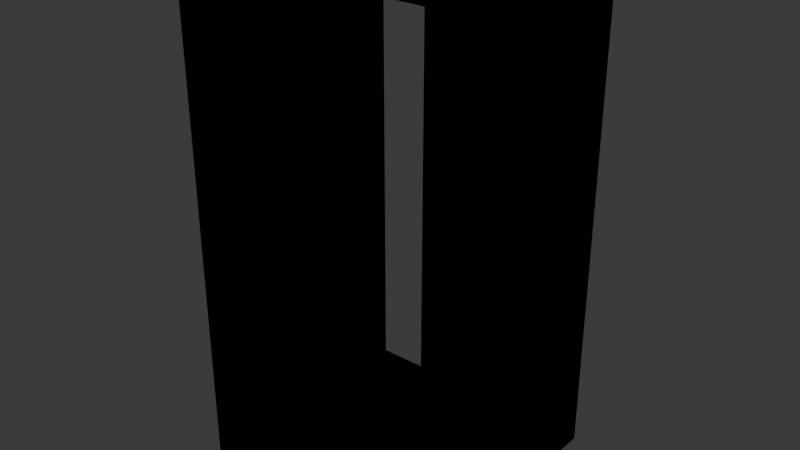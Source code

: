 # Source: inter_room_door_connector_0.blend  (saved by Blender 4.4.30; exported with 4.5.12 LTS)
import bpy
from mathutils import Matrix  # noqa: F401  (used for matrix-valued properties, if any)

bpy.ops.wm.read_factory_settings(use_empty=True)
scene = bpy.context.scene
scene.name = 'Scene'

# ---- collections
col_inter_room_door_connector_0 = bpy.data.collections.new('inter_room_door_connector_0'); scene.collection.children.link(col_inter_room_door_connector_0)
col_col = bpy.data.collections.new('col'); col_inter_room_door_connector_0.children.link(col_col)

# ---- materials (node trees are filled in below, after node groups)
mat_material = bpy.data.materials.new('Material')

# ---- material node trees
mat_material.use_nodes = True; mat_material.node_tree.nodes.clear()
_N = mat_material.node_tree.nodes; _L = mat_material.node_tree.links
n0 = _N.new('ShaderNodeBsdfPrincipled'); n0.name = 'Principled BSDF'; n0.location = (10, 300)
n1 = _N.new('ShaderNodeOutputMaterial'); n1.name = 'Material Output'; n1.location = (300, 300)
_L.new(n0.outputs[0], n1.inputs[0])
n1.is_active_output = True

# ---- world
world_world = bpy.data.worlds.new('World'); scene.world = world_world
world_world.use_nodes = True; world_world.node_tree.nodes.clear()
_N = world_world.node_tree.nodes; _L = world_world.node_tree.links
n0 = _N.new('ShaderNodeOutputWorld'); n0.name = 'World Output'; n0.location = (300, 300)
n1 = _N.new('ShaderNodeBackground'); n1.name = 'Background'; n1.location = (10, 300)
n1.inputs[0].default_value = (0.05088, 0.05088, 0.05088, 1.0)
_L.new(n1.outputs[0], n0.inputs[0])
n0.is_active_output = True
world_world.color = (0.05088, 0.05088, 0.05088)
world_world.sun_shadow_jitter_overblur = 0.0

# ---- meshes
me_plane_009 = bpy.data.meshes.new('Plane.009')
me_plane_009.from_pydata([(0.5, -0.5, 0.0), (0.5, -0.5, 2.0), (0.5, 0.5, 0.0), (0.5, 0.5, 2.0)], [], [(0, 1, 3, 2)])
_uv = me_plane_009.uv_layers.new(name='UVMap')
_uv.uv.foreach_set('vector', [1.0, 0.0, 1.0, 0.0, 1.0, 0.0, 1.0, 0.0])
me_plane_009.materials.append(mat_material)
me_plane_009.update()
me_plane_010 = bpy.data.meshes.new('Plane.010')
me_plane_010.from_pydata([(-0.5, -0.5, 2.0), (-0.5, -0.5, 0.0), (-0.5, 0.5, 2.0), (-0.5, 0.5, 0.0)], [], [(0, 1, 3, 2)])
_uv = me_plane_010.uv_layers.new(name='UVMap')
_uv.uv.foreach_set('vector', [1.0, 0.0, 1.0, 0.0, 1.0, 0.0, 1.0, 0.0])
me_plane_010.materials.append(mat_material)
me_plane_010.update()
me_plane_011 = bpy.data.meshes.new('Plane.011')
me_plane_011.from_pydata([(-0.5, -0.5, 2.0), (0.5, -0.5, 2.0), (-0.5, 0.5, 2.0), (0.5, 0.5, 2.0)], [], [(1, 0, 2, 3)])
_uv = me_plane_011.uv_layers.new(name='UVMap')
_uv.uv.foreach_set('vector', [1.0, 0.0, 1.0, 0.0, 1.0, 0.0, 1.0, 0.0])
me_plane_011.materials.append(mat_material)
me_plane_011.update()
me_plane_008 = bpy.data.meshes.new('Plane.008')
me_plane_008.from_pydata([(-0.5, -0.5, 0.0), (-0.5, 0.5, 0.0), (0.5, -0.5, 0.0), (0.5, 0.5, 0.0)], [], [(1, 0, 2, 3)])
_uv = me_plane_008.uv_layers.new(name='UVMap')
_uv.uv.foreach_set('vector', [1.0, 0.0, 1.0, 0.0, 1.0, 0.0, 1.0, 0.0])
me_plane_008.materials.append(mat_material)
me_plane_008.update()
me_plane_007 = bpy.data.meshes.new('Plane.007')
me_plane_007.from_pydata([(-0.5, -0.5, 0.0), (-0.5, 0.5, 0.0), (0.5, -0.5, 0.0), (0.5, 0.5, 0.0)], [], [(1, 0, 2, 3)])
_uv = me_plane_007.uv_layers.new(name='UVMap')
_uv.uv.foreach_set('vector', [1.0, 0.0, 1.0, 0.0, 1.0, 0.0, 1.0, 0.0])
me_plane_007.update()
me_plane_001 = bpy.data.meshes.new('Plane.001')
me_plane_001.from_pydata([(-0.5, -0.5, 2.0), (0.5, -0.5, 2.0), (-0.5, 0.5, 2.0), (0.5, 0.5, 2.0)], [], [(1, 0, 2, 3)])
_uv = me_plane_001.uv_layers.new(name='UVMap')
_uv.uv.foreach_set('vector', [1.0, 0.0, 1.0, 0.0, 1.0, 0.0, 1.0, 0.0])
me_plane_001.update()
me_plane_003 = bpy.data.meshes.new('Plane.003')
me_plane_003.from_pydata([(-0.5, -0.5, 2.0), (-0.5, -0.5, 0.0), (-0.5, 0.5, 2.0), (-0.5, 0.5, 0.0)], [], [(0, 1, 3, 2)])
_uv = me_plane_003.uv_layers.new(name='UVMap')
_uv.uv.foreach_set('vector', [1.0, 0.0, 1.0, 0.0, 1.0, 0.0, 1.0, 0.0])
me_plane_003.update()
me_plane_006 = bpy.data.meshes.new('Plane.006')
me_plane_006.from_pydata([(0.5, -0.5, 0.0), (0.5, -0.5, 2.0), (0.5, 0.5, 0.0), (0.5, 0.5, 2.0)], [], [(0, 1, 3, 2)])
_uv = me_plane_006.uv_layers.new(name='UVMap')
_uv.uv.foreach_set('vector', [1.0, 0.0, 1.0, 0.0, 1.0, 0.0, 1.0, 0.0])
me_plane_006.update()

# ---- objects
ob_door = bpy.data.objects.new('door', None)
ob_plane_004 = bpy.data.objects.new('Plane.004', me_plane_009)
ob_plane_003 = bpy.data.objects.new('Plane.003', me_plane_010)
ob_plane_002 = bpy.data.objects.new('Plane.002', me_plane_011)
ob_plane_001 = bpy.data.objects.new('Plane.001', me_plane_008)
ob_plane_001_convcolonly = bpy.data.objects.new('Plane.001-convcolonly', me_plane_007)
ob_plane_002_convcolonly = bpy.data.objects.new('Plane.002-convcolonly', me_plane_001)
ob_plane_003_convcolonly = bpy.data.objects.new('Plane.003-convcolonly', me_plane_003)
ob_plane_004_convcolonly = bpy.data.objects.new('Plane.004-convcolonly', me_plane_006)

# ---- transforms, parenting, visibility, modifiers, constraints
ob_door.location = (0.0, 0.0, 0.0)
ob_plane_004.location = (0.0, 0.0, 0.0)
ob_plane_003.location = (0.0, 0.0, 0.0)
ob_plane_002.location = (0.0, 0.0, 0.0)
ob_plane_001.location = (0.0, 0.0, 0.0)
ob_plane_001_convcolonly.location = (0.0, 0.0, 0.0)
ob_plane_002_convcolonly.location = (0.0, 0.0, 0.0)
ob_plane_003_convcolonly.location = (0.0, 0.0, 0.0)
ob_plane_004_convcolonly.location = (0.0, 0.0, 0.0)

# ---- collection membership
col_inter_room_door_connector_0.objects.link(ob_door)
col_inter_room_door_connector_0.objects.link(ob_plane_004)
col_inter_room_door_connector_0.objects.link(ob_plane_003)
col_inter_room_door_connector_0.objects.link(ob_plane_002)
col_inter_room_door_connector_0.objects.link(ob_plane_001)
col_col.objects.link(ob_plane_001_convcolonly)
col_col.objects.link(ob_plane_002_convcolonly)
col_col.objects.link(ob_plane_003_convcolonly)
col_col.objects.link(ob_plane_004_convcolonly)

# ---- scene / render settings (as saved in the file)
scene.frame_start = 1; scene.frame_end = 250; scene.frame_set(1)
scene.render.engine = 'BLENDER_EEVEE_NEXT'
bpy.context.view_layer.update()

# ---- added for rendering (the .blend has no active camera and no usable light): camera, sun
cam_auto = bpy.data.cameras.new('AutoCamera')
cam_auto.lens = 50.0
cam_auto.sensor_width = 36.0
cam_auto.clip_end = 1000.0
ob_auto_camera = bpy.data.objects.new('AutoCamera', cam_auto)
scene.collection.objects.link(ob_auto_camera)
ob_auto_camera.location = (2.26633, -2.71959, 2.81306)
ob_auto_camera.rotation_euler = (1.09748, -7.21219e-08, 0.694738)
scene.camera = ob_auto_camera
light_auto_sun = bpy.data.lights.new('AutoSun', 'SUN')
light_auto_sun.energy = 3.0
light_auto_sun.angle = 0.0523599
ob_auto_sun = bpy.data.objects.new('AutoSun', light_auto_sun)
scene.collection.objects.link(ob_auto_sun)
ob_auto_sun.rotation_euler = (0.872665, 0.174533, 0.523599)
bpy.context.view_layer.update()
